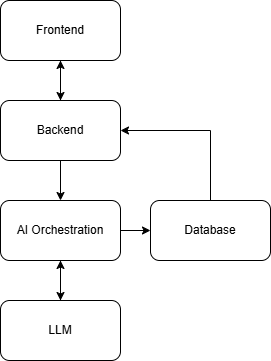

The diagram above was exported from draw.io. Its source (the exported page's mxGraphModel, read from the mxfile embedded in the PNG):
<mxGraphModel dx="1471" dy="1006" grid="1" gridSize="10" guides="1" tooltips="1" connect="1" arrows="1" fold="1" page="1" pageScale="1" pageWidth="827" pageHeight="1169" math="0" shadow="0">
  <root>
    <mxCell id="0" />
    <mxCell id="1" parent="0" />
    <mxCell id="jdmN6qDTBJp59CylqB1b-7" edge="1" parent="1" source="jdmN6qDTBJp59CylqB1b-1" style="edgeStyle=orthogonalEdgeStyle;rounded=0;orthogonalLoop=1;jettySize=auto;html=1;entryX=0.5;entryY=0;entryDx=0;entryDy=0;" target="jdmN6qDTBJp59CylqB1b-2">
      <mxGeometry relative="1" as="geometry" />
    </mxCell>
    <mxCell id="jdmN6qDTBJp59CylqB1b-1" parent="1" style="rounded=1;whiteSpace=wrap;html=1;" value="Frontend" vertex="1">
      <mxGeometry height="60" width="120" x="340" y="60" as="geometry" />
    </mxCell>
    <mxCell id="jdmN6qDTBJp59CylqB1b-8" edge="1" parent="1" source="jdmN6qDTBJp59CylqB1b-2" style="edgeStyle=orthogonalEdgeStyle;rounded=0;orthogonalLoop=1;jettySize=auto;html=1;entryX=0.5;entryY=1;entryDx=0;entryDy=0;" target="jdmN6qDTBJp59CylqB1b-1">
      <mxGeometry relative="1" as="geometry" />
    </mxCell>
    <mxCell id="jdmN6qDTBJp59CylqB1b-9" edge="1" parent="1" source="jdmN6qDTBJp59CylqB1b-2" style="edgeStyle=orthogonalEdgeStyle;rounded=0;orthogonalLoop=1;jettySize=auto;html=1;entryX=0.5;entryY=0;entryDx=0;entryDy=0;" target="jdmN6qDTBJp59CylqB1b-3">
      <mxGeometry relative="1" as="geometry" />
    </mxCell>
    <mxCell id="jdmN6qDTBJp59CylqB1b-2" parent="1" style="rounded=1;whiteSpace=wrap;html=1;" value="Backend" vertex="1">
      <mxGeometry height="60" width="120" x="340" y="160" as="geometry" />
    </mxCell>
    <mxCell id="jdmN6qDTBJp59CylqB1b-10" edge="1" parent="1" source="jdmN6qDTBJp59CylqB1b-3" style="edgeStyle=orthogonalEdgeStyle;rounded=0;orthogonalLoop=1;jettySize=auto;html=1;entryX=0;entryY=0.5;entryDx=0;entryDy=0;" target="jdmN6qDTBJp59CylqB1b-5">
      <mxGeometry relative="1" as="geometry" />
    </mxCell>
    <mxCell id="jdmN6qDTBJp59CylqB1b-11" edge="1" parent="1" source="jdmN6qDTBJp59CylqB1b-3" style="edgeStyle=orthogonalEdgeStyle;rounded=0;orthogonalLoop=1;jettySize=auto;html=1;entryX=0.5;entryY=0;entryDx=0;entryDy=0;" target="jdmN6qDTBJp59CylqB1b-6">
      <mxGeometry relative="1" as="geometry" />
    </mxCell>
    <mxCell id="jdmN6qDTBJp59CylqB1b-3" parent="1" style="rounded=1;whiteSpace=wrap;html=1;" value="AI Orchestration" vertex="1">
      <mxGeometry height="60" width="120" x="340" y="260" as="geometry" />
    </mxCell>
    <mxCell id="jdmN6qDTBJp59CylqB1b-14" edge="1" parent="1" source="jdmN6qDTBJp59CylqB1b-5" style="edgeStyle=orthogonalEdgeStyle;rounded=0;orthogonalLoop=1;jettySize=auto;html=1;exitX=0.5;exitY=0;exitDx=0;exitDy=0;entryX=1;entryY=0.5;entryDx=0;entryDy=0;" target="jdmN6qDTBJp59CylqB1b-2">
      <mxGeometry relative="1" as="geometry" />
    </mxCell>
    <mxCell id="jdmN6qDTBJp59CylqB1b-5" parent="1" style="rounded=1;whiteSpace=wrap;html=1;" value="Database" vertex="1">
      <mxGeometry height="60" width="120" x="490" y="260" as="geometry" />
    </mxCell>
    <mxCell id="jdmN6qDTBJp59CylqB1b-12" edge="1" parent="1" source="jdmN6qDTBJp59CylqB1b-6" style="edgeStyle=orthogonalEdgeStyle;rounded=0;orthogonalLoop=1;jettySize=auto;html=1;exitX=0.5;exitY=0;exitDx=0;exitDy=0;entryX=0.5;entryY=1;entryDx=0;entryDy=0;" target="jdmN6qDTBJp59CylqB1b-3">
      <mxGeometry relative="1" as="geometry" />
    </mxCell>
    <mxCell id="jdmN6qDTBJp59CylqB1b-6" parent="1" style="rounded=1;whiteSpace=wrap;html=1;" value="LLM" vertex="1">
      <mxGeometry height="60" width="120" x="340" y="360" as="geometry" />
    </mxCell>
  </root>
</mxGraphModel>